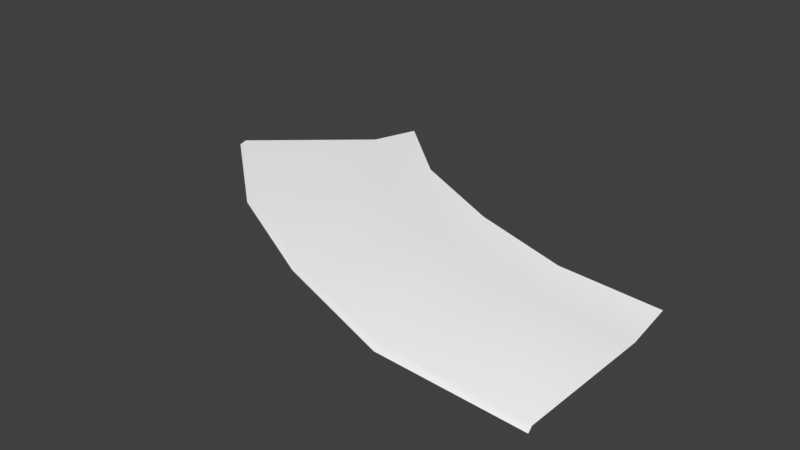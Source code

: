 # Source: road_corner_01a.blend  (saved by Blender 2.78.0; exported with 4.5.12 LTS)
import bpy
from mathutils import Matrix  # noqa: F401  (used for matrix-valued properties, if any)

bpy.ops.wm.read_factory_settings(use_empty=True)
scene = bpy.context.scene
scene.name = 'Scene'

# ---- collections
col_collection_1 = bpy.data.collections.new('Collection 1'); scene.collection.children.link(col_collection_1)

# ---- materials (node trees are filled in below, after node groups)
mat_stonefloor006b = bpy.data.materials.new('stonefloor006b')
mat_stonefloor006b.alpha_threshold = 0.0
mat_stonefloor006b.use_transparent_shadow = False
mat_stonefloor006b.diffuse_color = (1.0, 1.0, 1.0, 1.0)
mat_stonefloor006b.roughness = 0.5

# ---- material node trees

# ---- world
world_world = bpy.data.worlds.new('World'); scene.world = world_world
world_world.color = (0.05088, 0.05088, 0.05088)
world_world.use_sun_shadow = False
world_world.sun_shadow_jitter_overblur = 0.0
world_world.cycles.sampling_method = 'MANUAL'

# ---- meshes
me_mesh_2_002 = bpy.data.meshes.new('mesh_2.002')
me_mesh_2_002.from_pydata([(-16.54, -1.0, -17.0), (-11.5, 1.0, -25.0), (-29.5, 1.0, -41.0), (-36.5, -1.0, -34.0), (-33.88, 0.005687, 10.62), (-59.5, 0.00915, -11.0), (-60.5, -1.0, -10.0), (-34.75, -1.0, 11.88), (8.6, -1.0, -4.0), (12.5, 1.0, -13.0), (-4.5, -0.05641, 26.38), (-5.0, -1.0, 27.5), (34.52, -1.0, 4.0), (36.5, 1.0, -5.0), (26.5, -1.0, 39.0), (26.88, -0.03194, 37.5), (60.5, -1.0, 41.0), (60.5, -0.02941, 40.0), (60.5, -1.0, 7.0), (60.5, 1.0, -3.0)], [], [(0, 1, 2, 3), (4, 0, 3, 5), (5, 6, 7, 4), (8, 9, 1, 0), (10, 8, 0, 4), (4, 7, 11, 10), (12, 13, 9, 8), (11, 14, 15, 10), (15, 12, 8, 10), (15, 14, 16, 17), (17, 18, 12, 15), (18, 19, 13, 12)])
me_mesh_2_002.polygons.foreach_set('use_smooth', [True] * 12)
_uv = me_mesh_2_002.uv_layers.new(name='UVMap')
_uv.uv.foreach_set('vector', [0.8727, 0.75, 1.0, 0.75, 1.0, 1.0, 0.8727, 1.0, -32.64, 2.004, -32.12, 1.949, -32.12, 1.75, -32.65, 1.75, -27.65, -1.249, -27.68, -1.251, -27.67, -0.9978, -27.64, -0.9969, 0.8727, 0.75, 1.0, 0.75, 1.0, 0.5, 0.8727, 0.5, -31.63, -1.249, -31.11, -1.288, -31.13, -1.499, -31.65, -1.497, -27.64, -1.498, -27.67, -1.499, -27.66, -1.25, -27.63, -1.251, 0.8727, 0.5, 1.0, 0.5, 1.0, 0.25, 0.8727, 0.25, -29.66, -4.75, -29.7, -4.497, -29.67, -4.498, -29.63, -4.75, -28.67, -3.496, -28.14, -3.544, -28.12, -3.749, -28.63, -3.749, -28.67, -6.001, -28.71, -6.002, -28.66, -5.751, -28.63, -5.753, -27.63, -5.749, -27.11, -5.804, -27.12, -5.999, -27.67, -5.999, 0.8727, 0.25, 1.0, 0.25, 1.0, 0.0, 0.8727, 2.051e-08])
me_mesh_2_002.materials.append(mat_stonefloor006b)
me_mesh_2_002.use_remesh_preserve_volume = False
me_mesh_2_002.use_remesh_preserve_attributes = False
me_mesh_2_002.use_mirror_vertex_groups = False
me_mesh_2_002.update()
me_mesh_2_002.normals_split_custom_set([tuple(v) for v in zip(*[iter([-0.04814, 0.9962, 0.072, -0.1131, 0.9793, 0.1678, -0.1337, 0.979, 0.1538, -0.05716, 0.9962, 0.06549, -0.1587, 0.9587, 0.2359, -0.04814, 0.9962, 0.072, -0.05716, 0.9962, 0.06549, -0.1821, 0.9595, 0.2151, -0.1821, 0.9595, 0.2151, -0.3662, 0.8239, 0.4326, -0.3192, 0.8211, 0.4733, -0.1587, 0.9587, 0.2359, -0.03327, 0.9961, 0.08197, -0.07764, 0.9788, 0.1894, -0.1131, 0.9793, 0.1678, -0.04814, 0.9962, 0.072, -0.1161, 0.9581, 0.2618, -0.03327, 0.9961, 0.08197, -0.04814, 0.9962, 0.072, -0.1587, 0.9587, 0.2359, -0.1587, 0.9587, 0.2359, -0.3192, 0.8211, 0.4733, -0.2321, 0.8196, 0.5239, -0.1161, 0.9581, 0.2618, -0.01819, 0.9961, 0.08681, -0.04205, 0.9788, 0.2004, -0.07764, 0.9788, 0.1894, -0.03327, 0.9961, 0.08197, -0.2321, 0.8196, 0.5239, -0.1172, 0.8106, 0.5738, -0.05873, 0.956, 0.2876, -0.1161, 0.9581, 0.2618, -0.05873, 0.956, 0.2876, -0.01819, 0.9961, 0.08681, -0.03327, 0.9961, 0.08197, -0.1161, 0.9581, 0.2618, -0.05873, 0.956, 0.2876, -0.1172, 0.8106, 0.5738, -0.04052, 0.7925, 0.6085, -0.02012, 0.9513, 0.3077, -0.02012, 0.9513, 0.3077, -0.008951, 0.9961, 0.08813, -0.01819, 0.9961, 0.08681, -0.05873, 0.956, 0.2876, -0.008951, 0.9961, 0.08813, -0.0204, 0.9788, 0.2039, -0.04205, 0.9788, 0.2004, -0.01819, 0.9961, 0.08681])] * 3)])

# ---- objects
ob_mesh_2_002 = bpy.data.objects.new('mesh_2.002', me_mesh_2_002)

# ---- transforms, parenting, visibility, modifiers, constraints
ob_mesh_2_002.location = (0.0, 0.0, 0.0)
ob_mesh_2_002.rotation_euler = (1.571, -0.0, 0.0)
ob_mesh_2_002.lineart.crease_threshold = 0.0

# ---- collection membership
col_collection_1.objects.link(ob_mesh_2_002)

# ---- scene / render settings (as saved in the file)
scene.frame_start = 1; scene.frame_end = 250; scene.frame_set(1)
scene.render.engine = 'BLENDER_EEVEE_NEXT'
scene.render.resolution_percentage = 50
scene.render.dither_intensity = 0.0
scene.cycles.use_denoising = False
scene.cycles.samples = 128
scene.cycles.sampling_pattern = 'TABULATED_SOBOL'
scene.cycles.light_sampling_threshold = 0.0
scene.cycles.use_adaptive_sampling = False
scene.cycles.use_light_tree = False
scene.cycles.blur_glossy = 0.0
scene.cycles.sample_clamp_indirect = 0.0
scene.view_settings.view_transform = 'Standard'
bpy.context.view_layer.update()

# ---- added for rendering (the .blend has no active camera and no usable light): camera, sun
cam_auto = bpy.data.cameras.new('AutoCamera')
cam_auto.lens = 50.0
cam_auto.sensor_width = 36.0
cam_auto.clip_end = 2373.64
ob_auto_camera = bpy.data.objects.new('AutoCamera', cam_auto)
scene.collection.objects.link(ob_auto_camera)
ob_auto_camera.location = (135.251, -162.301, 108.201)
ob_auto_camera.rotation_euler = (1.09748, -7.21219e-08, 0.694738)
scene.camera = ob_auto_camera
light_auto_sun = bpy.data.lights.new('AutoSun', 'SUN')
light_auto_sun.energy = 3.0
light_auto_sun.angle = 0.0523599
ob_auto_sun = bpy.data.objects.new('AutoSun', light_auto_sun)
scene.collection.objects.link(ob_auto_sun)
ob_auto_sun.rotation_euler = (0.872665, 0.174533, 0.523599)
bpy.context.view_layer.update()
